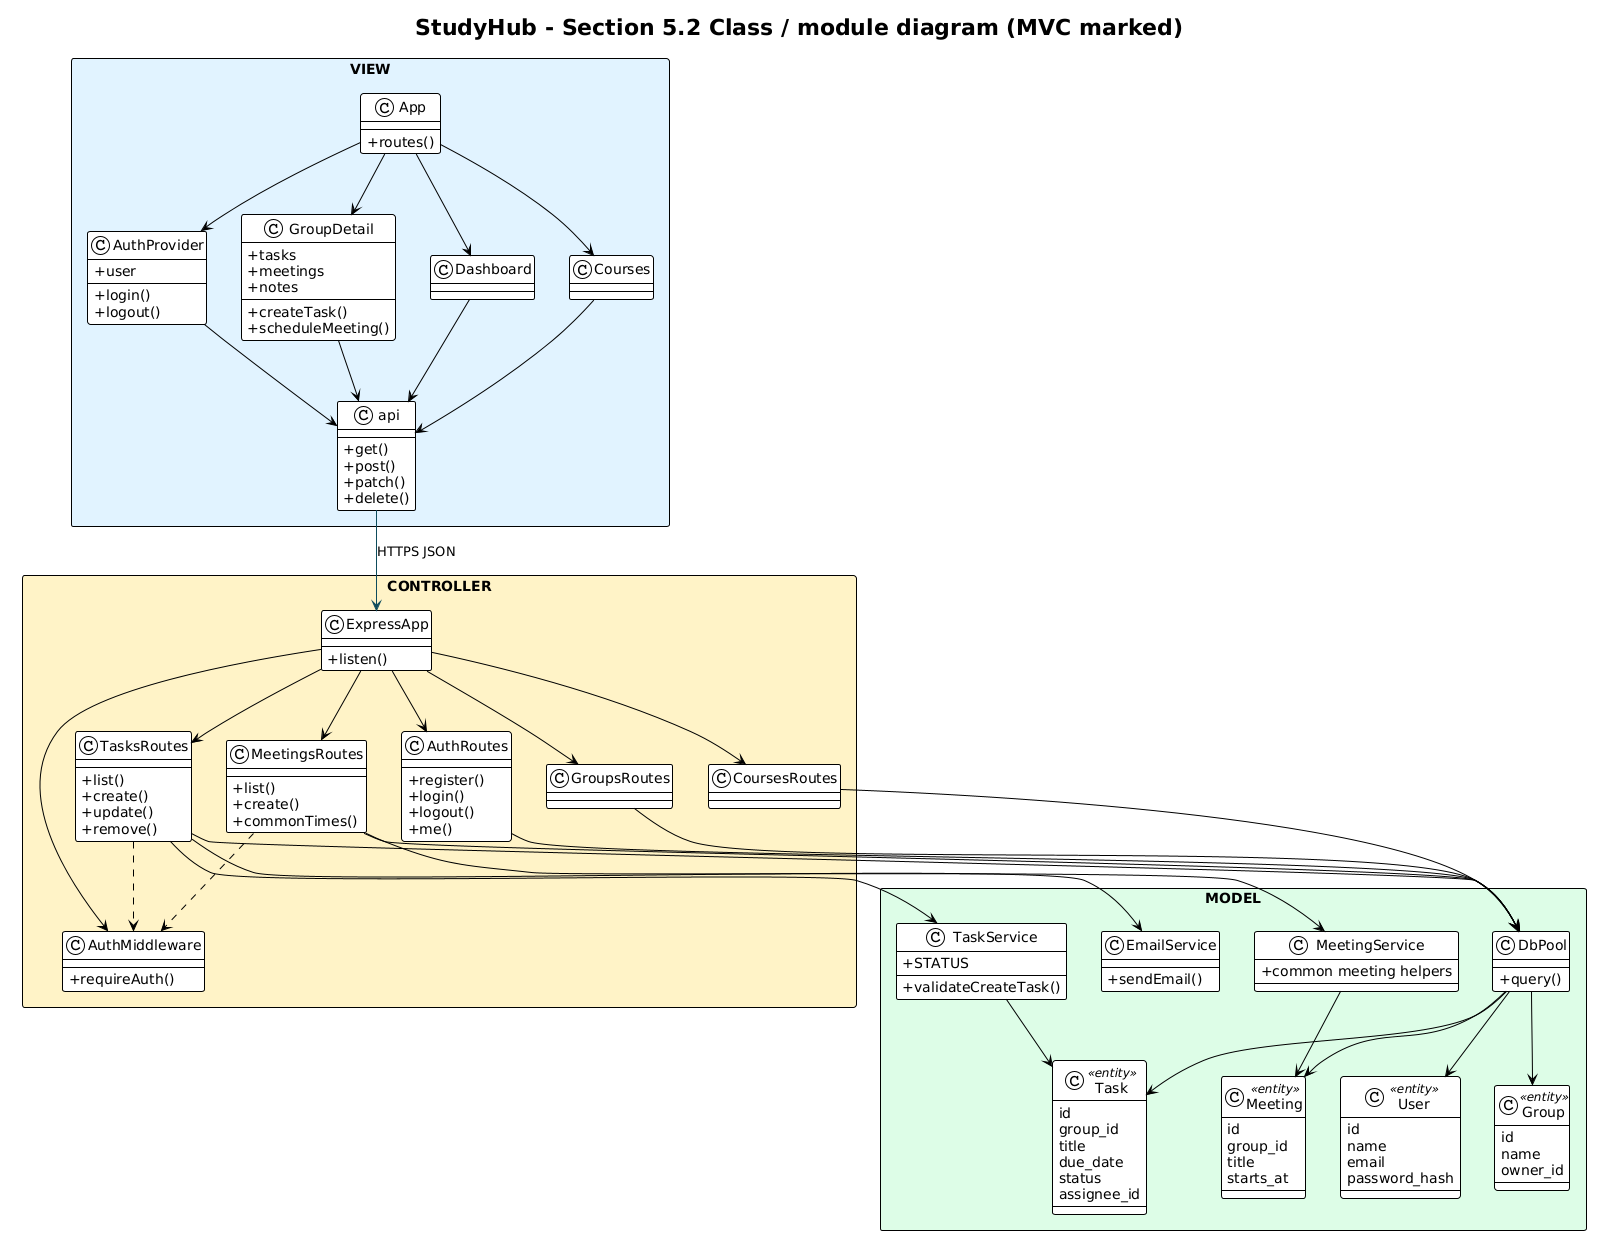

The diagram above was rendered by PlantUML. Its source (embedded in the PNG):
@startuml StudyHub MVC Class Diagram
!theme plain
skinparam backgroundColor #FEFEFE
skinparam classAttributeIconSize 0
skinparam shadowing false
skinparam defaultFontName Segoe UI
skinparam packageStyle rectangle

title StudyHub - Section 5.2 Class / module diagram (MVC marked)

package "VIEW" #E0F2FE {
  class App {
    +routes()
  }
  class AuthProvider {
    +user
    +login()
    +logout()
  }
  class GroupDetail {
    +tasks
    +meetings
    +notes
    +createTask()
    +scheduleMeeting()
  }
  class Dashboard
  class Courses
  class api {
    +get()
    +post()
    +patch()
    +delete()
  }
  App --> AuthProvider
  App --> GroupDetail
  App --> Dashboard
  App --> Courses
  GroupDetail --> api
  Dashboard --> api
  Courses --> api
  AuthProvider --> api
}

package "CONTROLLER" #FEF3C7 {
  class ExpressApp {
    +listen()
  }
  class AuthMiddleware {
    +requireAuth()
  }
  class AuthRoutes {
    +register()
    +login()
    +logout()
    +me()
  }
  class TasksRoutes {
    +list()
    +create()
    +update()
    +remove()
  }
  class MeetingsRoutes {
    +list()
    +create()
    +commonTimes()
  }
  class GroupsRoutes
  class CoursesRoutes
  ExpressApp --> AuthMiddleware
  ExpressApp --> AuthRoutes
  ExpressApp --> TasksRoutes
  ExpressApp --> MeetingsRoutes
  ExpressApp --> GroupsRoutes
  ExpressApp --> CoursesRoutes
  TasksRoutes ..> AuthMiddleware
  MeetingsRoutes ..> AuthMiddleware
}

package "MODEL" #DCFCE7 {
  class TaskService {
    +validateCreateTask()
    +STATUS
  }
  class MeetingService {
    +common meeting helpers
  }
  class EmailService {
    +sendEmail()
  }
  class DbPool {
    +query()
  }
  class User <<entity>> {
    id
    name
    email
    password_hash
  }
  class Group <<entity>> {
    id
    name
    owner_id
  }
  class Task <<entity>> {
    id
    group_id
    title
    due_date
    status
    assignee_id
  }
  class Meeting <<entity>> {
    id
    group_id
    title
    starts_at
  }
  TaskService --> Task
  MeetingService --> Meeting
  DbPool --> User
  DbPool --> Group
  DbPool --> Task
  DbPool --> Meeting
}

api -[#0f4c5c]-> ExpressApp : HTTPS JSON
TasksRoutes --> TaskService
TasksRoutes --> DbPool
TasksRoutes --> EmailService
MeetingsRoutes --> MeetingService
MeetingsRoutes --> DbPool
AuthRoutes --> DbPool
GroupsRoutes --> DbPool
CoursesRoutes --> DbPool

@enduml